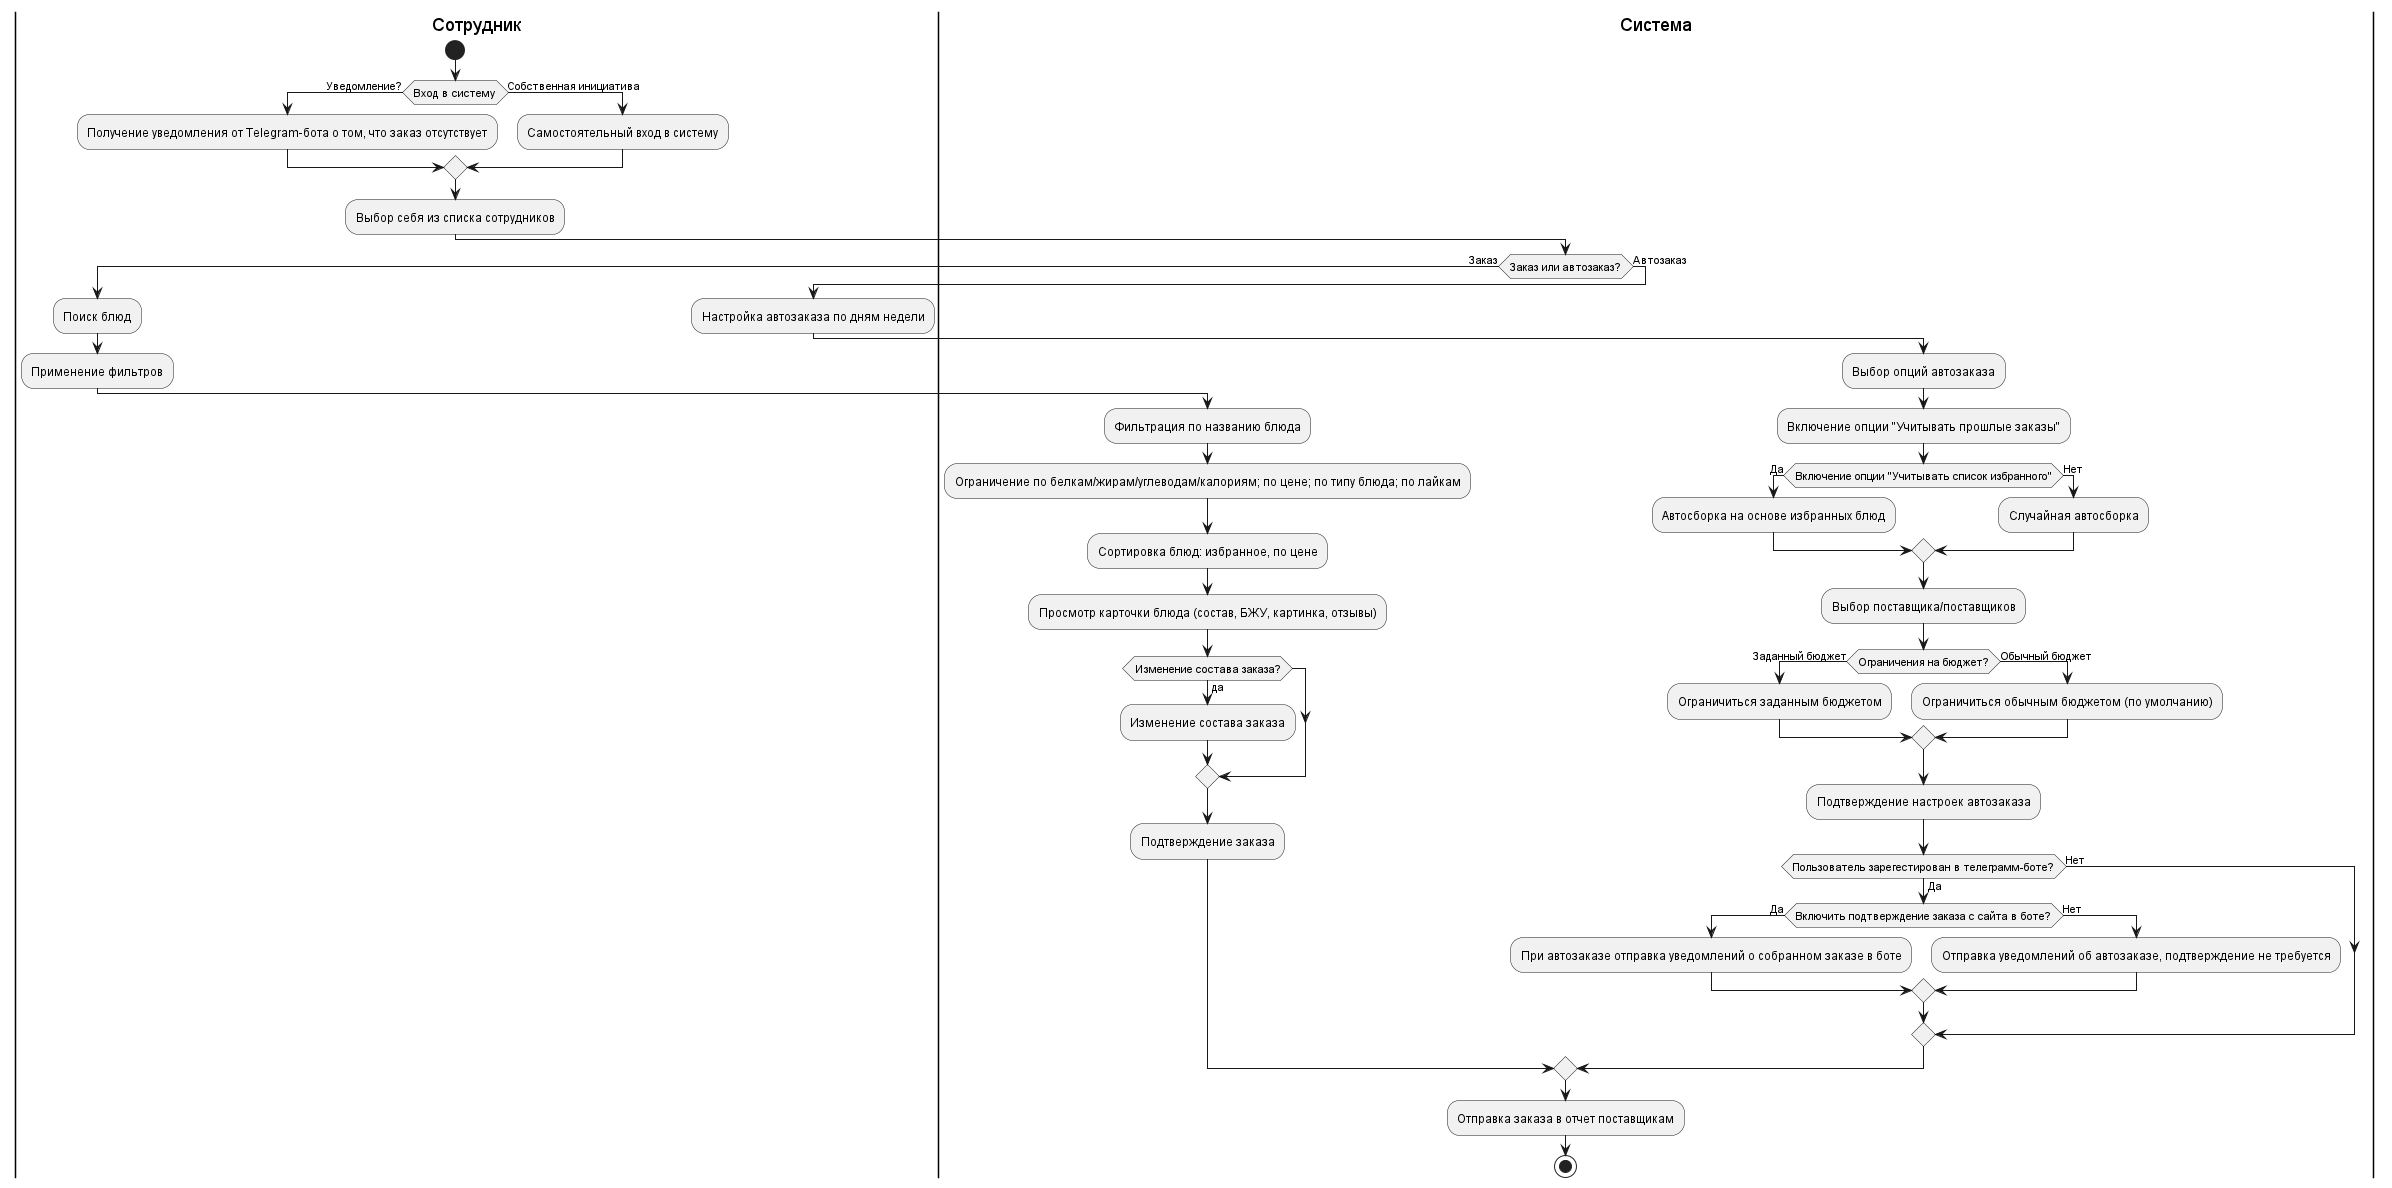

The diagram above was rendered by PlantUML. Its source (embedded in the PNG):
@startuml
|Сотрудник|
start
if (Вход в систему) then (Уведомление?)
    :Получение уведомления от Telegram-бота о том, что заказ отсутствует;
else (Собственная инициатива)
    :Самостоятельный вход в систему;
endif

:Выбор себя из списка сотрудников;

|Система|

if (Заказ или автозаказ?) then (Заказ)
    |Сотрудник|
    :Поиск блюд;
    :Применение фильтров;

    |Система|
    :Фильтрация по названию блюда;
    :Ограничение по белкам/жирам/углеводам/калориям; по цене; по типу блюда; по лайкам;

    :Сортировка блюд: избранное, по цене;

    :Просмотр карточки блюда (состав, БЖУ, картинка, отзывы);

    if (Изменение состава заказа?) then (да)
        :Изменение состава заказа;
    endif

    :Подтверждение заказа;

else (Автозаказ)
    |Сотрудник|
    :Настройка автозаказа по дням недели;

    |Система|
    :Выбор опций автозаказа;
    :Включение опции "Учитывать прошлые заказы";

    if (Включение опции "Учитывать список избранного") then (Да)
        :Автосборка на основе избранных блюд;
    else (Нет)
        :Случайная автосборка;
    endif

    :Выбор поставщика/поставщиков;

    if (Ограничения на бюджет?) then (Заданный бюджет)
        :Ограничиться заданным бюджетом;
    else (Обычный бюджет)
        :Ограничиться обычным бюджетом (по умолчанию);
    endif

    |Система|
    :Подтверждение настроек автозаказа;

    if (Пользователь зарегестирован в телеграмм-боте?) then (Да)
        if (Включить подтверждение заказа с сайта в боте?) then (Да)
            :При автозаказе отправка уведомлений о собранном заказе в боте;
        else (Нет)
            :Отправка уведомлений об автозаказе, подтверждение не требуется;
        endif
    else (Нет)
    endif

endif

|Система|
:Отправка заказа в отчет поставщикам;

stop
@enduml